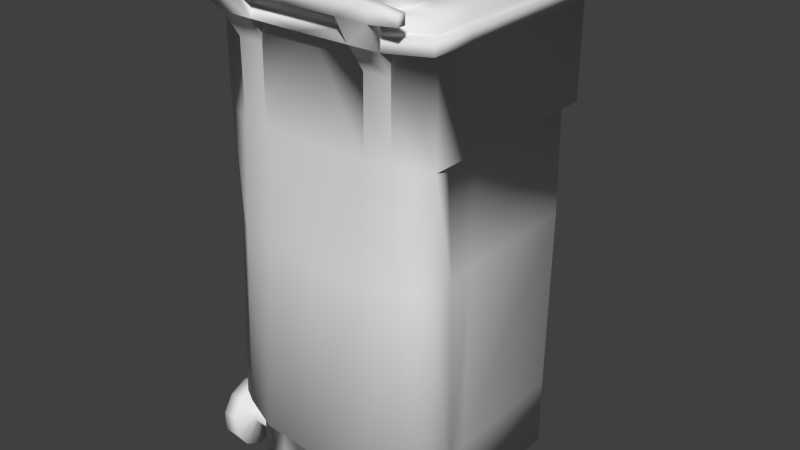 # Source: muelltonne1_Textur.blend  (saved by Blender 2.70.0; exported with 4.5.12 LTS)
import bpy
from mathutils import Matrix  # noqa: F401  (used for matrix-valued properties, if any)

bpy.ops.wm.read_factory_settings(use_empty=True)
scene = bpy.context.scene
scene.name = 'Scene'

# ---- collections
col_collection_1 = bpy.data.collections.new('Collection 1'); scene.collection.children.link(col_collection_1)

# ---- world
world_world = bpy.data.worlds.new('World'); scene.world = world_world
world_world.color = (0.05088, 0.05088, 0.05088)
world_world.use_sun_shadow = False
world_world.sun_shadow_jitter_overblur = 0.0
world_world.cycles.sampling_method = 'MANUAL'
world_world.cycles.sample_map_resolution = 256
world_world.light_settings.ao_factor = 0.1368

# ---- meshes
me_cube = bpy.data.meshes.new('Cube')
me_cube.from_pydata([(0.3762, -0.2164, -0.6923), (0.3226, -0.2737, -0.7005), (0.3226, -0.3577, -0.6277), (0.3762, -0.3264, -0.5211), (0.3226, -0.1726, -0.5432), (0.3226, -0.2318, -0.6163), (0.3226, -0.2318, -0.5813), (-0.3291, -0.1563, -0.5988), (-0.3827, -0.1563, -0.5988), (-0.3827, -0.2164, -0.6923), (-0.3827, -0.3264, -0.6764), (-0.3291, -0.3577, -0.6277), (-0.3291, -0.2737, -0.497), (-0.3291, -0.2164, -0.5053), (-0.3291, -0.2318, -0.6163), (-0.3291, -0.2637, -0.6308), (-0.3291, -0.2803, -0.6232), (-0.3291, -0.2901, -0.6079), (-0.3291, -0.2901, -0.5896), (-0.3291, -0.2803, -0.5743), (-0.3291, -0.2456, -0.5693), (-0.003231, -0.2318, -0.6163), (-0.003231, -0.2637, -0.6308), (-0.003231, -0.2803, -0.6232), (-0.003231, -0.2901, -0.6079), (-0.003231, -0.2901, -0.5896), (-0.003231, -0.2637, -0.5667), (0.3226, -0.1563, -0.5988), (0.3226, -0.1726, -0.6543), (0.3762, -0.1726, -0.6543), (0.3762, -0.1563, -0.5988), (0.3226, -0.2164, -0.6923), (0.3762, -0.2737, -0.7005), (0.3226, -0.3264, -0.6764), (0.3762, -0.3264, -0.6764), (0.3762, -0.3577, -0.6277), (0.3226, -0.3577, -0.5698), (0.3762, -0.3577, -0.5698), (0.3226, -0.3264, -0.5211), (0.3226, -0.2737, -0.497), (0.3762, -0.2737, -0.497), (0.3226, -0.2164, -0.5053), (0.3762, -0.2164, -0.5053), (0.3762, -0.1726, -0.5432), (0.3226, -0.2267, -0.5988), (0.3226, -0.2456, -0.6282), (0.3226, -0.2637, -0.6308), (0.3226, -0.2803, -0.6232), (0.3226, -0.2901, -0.6079), (0.3226, -0.2901, -0.5896), (0.3226, -0.2803, -0.5743), (0.3226, -0.2637, -0.5667), (0.3226, -0.2456, -0.5693), (-0.003231, -0.2318, -0.5813), (-0.003231, -0.2267, -0.5988), (-0.003231, -0.2456, -0.5693), (-0.003231, -0.2803, -0.5743), (-0.003231, -0.2456, -0.6282), (-0.3291, -0.1726, -0.6543), (-0.3827, -0.1726, -0.6543), (-0.3291, -0.2164, -0.6923), (-0.3291, -0.2737, -0.7005), (-0.3827, -0.2737, -0.7005), (-0.3291, -0.3264, -0.6764), (-0.3827, -0.3577, -0.6277), (-0.3291, -0.3577, -0.5698), (-0.3827, -0.3577, -0.5698), (-0.3291, -0.3264, -0.5211), (-0.3827, -0.3264, -0.5211), (-0.3827, -0.2737, -0.497), (-0.3827, -0.2164, -0.5053), (-0.3291, -0.1726, -0.5432), (-0.3827, -0.1726, -0.5432), (-0.3291, -0.2267, -0.5988), (-0.3291, -0.2456, -0.6282), (-0.3291, -0.2637, -0.5667), (-0.3291, -0.2318, -0.5813), (0.2355, 0.3343, 0.692), (0.2355, -0.3332, 0.692), (0.2355, -0.3332, 0.3777), (0.306, -0.2173, -0.692), (0.306, -0.2173, 0.3777), (0.3232, -0.3144, -0.4866), (0.2355, 0.3343, -0.4866), (0.3486, -0.2414, -0.4866), (0.2416, 0.3343, 0.06171), (0.2523, -0.3371, 0.06171), (0.324, -0.2173, 0.06171), (0.2516, 0.2938, 0.06171), (0.306, -0.1245, 0.3777), (0.3111, -0.1245, 0.06171), (0.306, -0.1245, -0.506), (0.1571, 0.3343, 0.692), (0.1571, -0.3384, -0.692), (0.1571, -0.3384, 0.3777), (0.1571, -0.3921, -0.4866), (0.1547, -0.353, 0.06171), (0.1571, -0.3384, -0.506), (0.3473, 0.3317, 0.692), (0.2406, 0.3815, 0.692), (0.3473, -0.3265, 0.6566), (0.2406, 0.3815, 0.6566), (0.3473, -0.1979, 0.6566), (0.2355, -0.3332, 0.5877), (0.3296, 0.2903, 0.7536), (0.3296, -0.2903, 0.7311), (0.2355, -0.3332, 0.7311), (0.1571, -0.2028, 0.7311), (0.241, -0.3778, 0.7668), (0.1503, -0.4132, 0.7678), (0.1503, -0.3778, 0.7668), (0.3167, -0.4073, 0.7598), (0.241, -0.3316, 0.7661), (0.1503, -0.3316, 0.7661), (0.0, -0.3487, -0.692), (-0.2769, -0.2903, -0.692), (0.0, -0.3332, 0.692), (0.0, 0.3343, 0.692), (-0.3296, 0.2903, 0.692), (-0.2355, 0.3343, 0.692), (0.0, -0.3487, 0.3777), (0.0, 0.3343, 0.3777), (-0.3296, 0.2903, 0.3777), (-0.2355, -0.3332, 0.3777), (-0.306, 0.2578, 0.3777), (-0.306, -0.2173, 0.3777), (-0.2446, 0.2938, 0.3777), (0.0, 0.3343, -0.4866), (-0.3232, -0.3144, -0.4866), (-0.2355, 0.3343, -0.4866), (0.0, -0.4024, -0.4866), (-0.3486, -0.2414, -0.4866), (0.0, 0.3343, 0.06171), (-0.319, -0.2903, 0.06171), (-0.2523, -0.3371, 0.06171), (0.0, -0.3633, 0.06171), (-0.324, -0.2173, 0.06171), (-0.2516, 0.2938, 0.06171), (-0.2802, -0.2903, -0.506), (-0.306, -0.2173, -0.506), (-0.3296, -0.1769, 0.692), (-0.306, -0.1245, -0.692), (-0.306, -0.1245, 0.3777), (-0.3111, -0.1245, 0.06171), (-0.1571, 0.3343, 0.692), (-0.1571, -0.3384, -0.692), (-0.1571, -0.3384, 0.3777), (-0.1571, -0.3921, -0.4866), (-0.1547, -0.353, 0.06171), (0.0, 0.3343, 0.6566), (0.0, -0.3662, 0.692), (0.0, 0.3815, 0.692), (-0.3473, 0.3317, 0.692), (-0.3473, -0.1979, 0.692), (0.0, -0.3771, 0.6566), (-0.3473, 0.3317, 0.6566), (-0.3473, -0.1979, 0.6566), (-0.1499, -0.3759, 0.6566), (-0.1499, -0.3662, 0.692), (0.0, -0.3332, 0.7311), (0.0, 0.3343, 0.7536), (-0.2355, 0.3343, 0.7536), (-0.2355, -0.3332, 0.7311), (0.0, -0.2028, 0.7311), (-0.3296, -0.1769, 0.7311), (-0.2355, -0.2028, 0.7311), (-0.1571, 0.3343, 0.7536), (-0.2408, -0.3786, 0.726), (-0.241, -0.4132, 0.7671), (-0.1503, -0.3778, 0.7668), (0.0, -0.414, 0.7279), (0.0, -0.4132, 0.7687), (-0.3166, -0.3845, 0.7329), (-0.1503, -0.3316, 0.7661), (0.0, -0.3487, -0.5071), (-0.1571, -0.3384, -0.5071), (0.3296, 0.2903, 0.692), (0.3296, -0.1769, 0.692), (0.3296, -0.2903, 0.692), (0.1571, -0.3332, 0.692), (0.2355, -0.3332, -0.692), (0.2769, -0.2903, -0.692), (0.2355, -0.3332, -0.506), (0.3296, 0.2903, 0.3777), (0.2355, 0.3343, 0.3777), (0.3296, -0.1769, 0.3777), (0.306, -0.1245, -0.692), (0.306, 0.2578, -0.692), (0.2446, 0.2938, -0.692), (0.306, 0.2578, 0.3777), (0.2446, 0.2938, 0.3777), (0.3296, -0.2903, 0.3777), (0.2355, 0.3343, -0.692), (0.319, -0.2903, 0.06171), (0.3112, 0.2578, 0.06171), (0.2781, -0.3409, -0.4866), (0.306, 0.2578, -0.4866), (0.2446, 0.2938, -0.4866), (0.2802, -0.2903, -0.506), (0.306, -0.2173, -0.506), (0.306, -0.1245, -0.4866), (0.3296, 0.2903, 0.6566), (0.0, 0.3343, -0.692), (0.3296, -0.2903, 0.6566), (0.2355, 0.3343, 0.6566), (0.3296, -0.1769, 0.6566), (0.0, -0.335, 0.6566), (0.1571, -0.3338, 0.6566), (0.2355, -0.3332, 0.6566), (0.3473, -0.1979, 0.692), (0.3473, -0.3265, 0.692), (0.2406, -0.3662, 0.692), (0.3473, 0.3317, 0.6566), (0.2406, -0.3751, 0.6566), (0.0, 0.3815, 0.6566), (0.1499, -0.3662, 0.692), (0.1518, -0.3758, 0.6566), (0.1571, -0.3343, 0.5877), (0.1499, -0.3759, 0.6566), (0.2355, 0.3343, 0.7536), (0.3296, -0.1769, 0.7311), (0.1571, -0.3332, 0.7311), (0.1571, 0.3343, 0.7536), (0.2355, -0.2028, 0.7311), (0.1501, -0.414, 0.7271), (0.2408, -0.414, 0.7263), (0.2408, -0.3786, 0.726), (0.1501, -0.3786, 0.726), (0.241, -0.4132, 0.7671), (0.0, -0.3778, 0.7676), (0.0, -0.3786, 0.7269), (0.3166, -0.4078, 0.7331), (0.3166, -0.3845, 0.7329), (0.3167, -0.384, 0.7596), (0.1571, -0.3384, -0.5071), (-0.3296, -0.2903, 0.692), (-0.1571, -0.3332, 0.692), (-0.2355, -0.3332, -0.692), (-0.2355, -0.3332, 0.692), (-0.2355, -0.3332, -0.506), (-0.2355, 0.3343, 0.3777), (-0.3296, -0.1769, 0.3777), (-0.306, 0.2578, -0.692), (-0.2446, 0.2938, -0.692), (-0.3296, -0.2903, 0.3777), (-0.2355, 0.3343, -0.692), (-0.306, -0.2173, -0.692), (-0.2416, 0.3343, 0.06171), (-0.3112, 0.2578, 0.06171), (-0.2781, -0.3409, -0.4866), (-0.306, 0.2578, -0.4866), (-0.2446, 0.2938, -0.4866), (-0.1571, -0.3384, -0.506), (-0.3296, -0.2903, 0.7311), (-0.3296, 0.2903, 0.7536), (-0.306, -0.1245, -0.4866), (-0.306, -0.1245, -0.506), (-0.3296, 0.2903, 0.6566), (-0.3296, -0.2903, 0.6566), (-0.2355, 0.3343, 0.6566), (-0.3296, -0.1769, 0.6566), (-0.1571, -0.3338, 0.6566), (-0.2355, -0.3332, 0.6566), (-0.2406, 0.3815, 0.692), (-0.3473, -0.3265, 0.692), (-0.2406, -0.3662, 0.692), (-0.3473, -0.3265, 0.6566), (-0.2406, -0.3751, 0.6566), (-0.2406, 0.3815, 0.6566), (-0.1518, -0.3758, 0.6566), (-0.1571, -0.3343, 0.5877), (-0.2355, -0.3332, 0.5877), (-0.1571, -0.3332, 0.7311), (-0.1571, -0.2028, 0.7311), (-0.1501, -0.414, 0.7271), (-0.2408, -0.414, 0.7263), (-0.1501, -0.3786, 0.726), (-0.1503, -0.4132, 0.7678), (-0.241, -0.3778, 0.7668), (-0.3166, -0.4078, 0.7331), (-0.3167, -0.4073, 0.7598), (-0.3167, -0.384, 0.7596), (-0.241, -0.3316, 0.7661)], [], [(50, 51, 26, 56), (45, 46, 22, 57), (96, 135, 130, 95), (83, 85, 88, 197), (94, 120, 135, 96), (78, 178, 105, 106), (79, 94, 96, 86), (262, 271, 267), (223, 219, 222, 107), (110, 108, 112, 113), (144, 166, 160, 117), (148, 147, 130, 135), (146, 148, 135, 120), (123, 134, 148, 146), (151, 263, 119, 117), (205, 185, 183, 201), (27, 30, 29, 28), (28, 29, 0, 31), (31, 0, 32, 1), (1, 32, 34, 33), (33, 34, 35, 2), (2, 35, 37, 36), (36, 37, 3, 38), (38, 3, 40, 39), (39, 40, 42, 41), (29, 30, 43, 42, 40, 3, 37, 35, 34, 32, 0), (4, 43, 30, 27), (41, 42, 43, 4), (4, 27, 44, 6), (6, 44, 54, 53), (41, 4, 6, 52), (39, 41, 52, 51), (38, 39, 51, 50), (36, 38, 50, 49), (2, 36, 49, 48), (33, 2, 48, 47), (1, 33, 47, 46), (31, 1, 46, 45), (28, 31, 45, 5), (27, 28, 5, 44), (52, 6, 53, 55), (51, 52, 55, 26), (49, 50, 56, 25), (48, 49, 25, 24), (47, 48, 24, 23), (46, 47, 23, 22), (5, 45, 57, 21), (44, 5, 21, 54), (7, 58, 59, 8), (58, 60, 9, 59), (60, 61, 62, 9), (61, 63, 10, 62), (63, 11, 64, 10), (11, 65, 66, 64), (65, 67, 68, 66), (67, 12, 69, 68), (12, 13, 70, 69), (59, 9, 62, 10, 64, 66, 68, 69, 70, 72, 8), (71, 7, 8, 72), (13, 71, 72, 70), (71, 76, 73, 7), (76, 53, 54, 73), (13, 20, 76, 71), (12, 75, 20, 13), (67, 19, 75, 12), (65, 18, 19, 67), (11, 17, 18, 65), (63, 16, 17, 11), (61, 15, 16, 63), (60, 74, 15, 61), (58, 14, 74, 60), (7, 73, 14, 58), (20, 55, 53, 76), (75, 26, 55, 20), (19, 56, 26, 75), (18, 25, 56, 19), (17, 24, 25, 18), (16, 23, 24, 17), (15, 22, 23, 16), (74, 57, 22, 15), (14, 21, 57, 74), (73, 54, 21, 14), (184, 183, 189, 190), (185, 191, 81, 89), (116, 179, 221, 159), (198, 182, 180, 181), (92, 117, 160, 222), (185, 205, 203, 191), (91, 199, 80, 186), (85, 184, 190, 88), (198, 181, 80, 199), (181, 180, 80), (187, 186, 80, 188), (192, 188, 180), (80, 180, 188), (193, 86, 195, 82), (88, 194, 196, 197), (90, 87, 84, 200), (193, 82, 84, 87), (191, 79, 86, 193), (190, 189, 194, 88), (89, 81, 87, 90), (191, 193, 87, 81), (180, 182, 97, 93), (82, 195, 182, 198), (188, 197, 196, 187), (200, 84, 199, 91), (82, 198, 199, 84), (188, 192, 83, 197), (183, 185, 89, 189), (177, 176, 104, 220), (123, 146, 270, 271), (194, 90, 200, 196), (189, 89, 90, 194), (187, 196, 200, 186), (174, 234, 95, 130), (179, 78, 106, 221), (192, 180, 114, 202), (207, 217, 216), (86, 96, 95, 195), (85, 83, 127, 132), (184, 85, 132, 121), (195, 95, 97, 182), (192, 202, 127, 83), (77, 92, 222, 219), (208, 203, 100, 213), (176, 177, 209, 98), (178, 78, 211, 210), (207, 208, 213, 216), (177, 178, 210, 209), (203, 205, 102, 100), (99, 98, 212, 101), (209, 210, 100, 102), (210, 211, 213, 100), (98, 209, 102, 212), (215, 150, 154, 218), (99, 101, 214, 151), (206, 207, 216, 154), (77, 176, 98, 99), (212, 201, 204, 101), (151, 117, 77, 99), (103, 208, 213), (262, 258, 244, 123), (79, 103, 217, 94), (216, 217, 103, 213), (205, 201, 212, 102), (215, 218, 224, 227), (211, 78, 179, 215), (116, 150, 215, 179), (107, 222, 160, 163), (220, 104, 219, 223), (221, 107, 163, 159), (105, 220, 223, 106), (106, 223, 107, 221), (178, 177, 220, 105), (176, 77, 219, 104), (224, 109, 171, 170), (211, 215, 227, 226), (213, 211, 226, 225), (218, 213, 225, 224), (108, 110, 109, 228), (108, 226, 106, 112), (228, 225, 231, 111), (224, 225, 228, 109), (231, 232, 233, 111), (110, 227, 230, 229), (109, 110, 229, 171), (227, 224, 170, 230), (226, 108, 233, 232), (108, 228, 111, 233), (225, 226, 232, 231), (112, 106, 223), (226, 227, 221, 106), (110, 113, 221, 227), (223, 107, 113, 112), (107, 221, 113), (114, 93, 234, 174), (240, 126, 124, 122), (241, 142, 125, 244), (116, 159, 272, 236), (138, 115, 237, 239), (241, 244, 258, 260), (256, 141, 246, 139), (247, 137, 126, 240), (138, 139, 246, 115), (115, 246, 237), (242, 243, 246, 141), (245, 237, 243), (246, 243, 237), (133, 128, 249, 134), (137, 251, 250, 248), (143, 255, 131, 136), (133, 136, 131, 128), (129, 251, 137, 247), (244, 133, 134, 123), (126, 137, 248, 124), (142, 143, 136, 125), (244, 125, 136, 133), (237, 145, 252, 239), (128, 138, 239, 249), (243, 242, 250, 251), (255, 256, 139, 131), (128, 131, 139, 138), (243, 251, 129, 245), (122, 124, 142, 241), (238, 162, 253, 235), (140, 164, 254, 118), (94, 207, 206, 120), (248, 250, 255, 143), (124, 248, 143, 142), (242, 141, 255, 250), (174, 130, 147, 175), (236, 272, 162, 238), (245, 202, 114, 237), (146, 120, 206, 261), (134, 249, 147, 148), (247, 132, 127, 129), (240, 121, 132, 247), (249, 239, 252, 147), (245, 129, 127, 202), (119, 161, 166, 144), (262, 267, 266, 258), (118, 152, 153, 140), (235, 264, 265, 238), (261, 269, 267, 262), (140, 153, 264, 235), (258, 266, 156, 260), (263, 268, 155, 152), (153, 156, 266, 264), (264, 266, 267, 265), (152, 155, 156, 153), (158, 157, 154, 150), (263, 151, 214, 268), (206, 154, 269, 261), (259, 257, 155, 268), (119, 263, 152, 118), (260, 156, 155, 257), (257, 259, 240, 122), (260, 257, 122, 241), (214, 149, 259, 268), (208, 79, 191, 203), (269, 267, 271, 270), (270, 261, 269), (259, 149, 121, 240), (158, 276, 274, 157), (265, 158, 236, 238), (116, 236, 158, 150), (273, 163, 160, 166), (164, 165, 161, 254), (272, 159, 163, 273), (253, 162, 165, 164), (165, 273, 166, 161), (162, 272, 273, 165), (235, 253, 164, 140), (118, 254, 161, 119), (274, 170, 171, 277), (265, 167, 276, 158), (267, 275, 167, 265), (157, 274, 275, 267), (278, 168, 277, 169), (278, 282, 162, 167), (168, 280, 279, 275), (274, 277, 168, 275), (279, 280, 281, 172), (169, 229, 230, 276), (277, 171, 229, 169), (276, 230, 170, 274), (167, 172, 281, 278), (278, 281, 280, 168), (275, 279, 172, 167), (282, 165, 162), (167, 162, 272, 276), (169, 173, 282, 278), (169, 276, 272, 173), (165, 282, 173, 273), (273, 173, 272), (114, 174, 175, 145), (101, 204, 149, 214), (121, 149, 204, 184), (204, 201, 183, 184)])
me_cube.polygons.foreach_set('use_smooth', [True] * 280)
_uv = me_cube.uv_layers.new(name='UVMap')
_uv.uv.foreach_set('vector', [0.3239, 0.8069, 0.3239, 0.8193, 0.1768, 0.8193, 0.1768, 0.8069, 0.3239, 0.8517, 0.3239, 0.863, 0.1768, 0.863, 0.1768, 0.8517, 0.09001, 0.215, 0.03264, 0.215, 0.03264, 0.1181, 0.09001, 0.1181, 0.4459, 0.1181, 0.4459, 0.215, 0.4281, 0.215, 0.4281, 0.1181, 0.09383, 0.2925, 0.03646, 0.2925, 0.03264, 0.215, 0.09001, 0.215, 0.07348, 0.4548, 0.08703, 0.4211, 0.08703, 0.4287, 0.08703, 0.4548, 0.1396, 0.2925, 0.09383, 0.2925, 0.09001, 0.215, 0.1357, 0.215, 0.4801, 0.5388, 0.4909, 0.5327, 0.4889, 0.5547, 0.1167, 0.4548, 0.3493, 0.4548, 0.3493, 0.4744, 0.1167, 0.4744, 0.6924, 0.8805, 0.7318, 0.8805, 0.731, 0.9004, 0.6933, 0.9, 0.3687, 0.6699, 0.3463, 0.6699, 0.3463, 0.5944, 0.3687, 0.5944, 0.7269, 0.06927, 0.6647, 0.06927, 0.6647, 0.001323, 0.7269, 0.001323, 0.7968, 0.06927, 0.7269, 0.06927, 0.7269, 0.001323, 0.7968, 0.001323, 0.7968, 0.1145, 0.7269, 0.1145, 0.7269, 0.06927, 0.7968, 0.06927, 0.4611, 0.7568, 0.3687, 0.7568, 0.3687, 0.7357, 0.4559, 0.7357, 0.04919, 0.9487, 0.0492, 0.8982, 0.2506, 0.8982, 0.2506, 0.9487, 0.4555, 0.8525, 0.4272, 0.8372, 0.4263, 0.8303, 0.4604, 0.833, 0.4604, 0.833, 0.4263, 0.8303, 0.4251, 0.8223, 0.4471, 0.8039, 0.4471, 0.8039, 0.4251, 0.8223, 0.407, 0.8123, 0.415, 0.785, 0.415, 0.785, 0.407, 0.8123, 0.3955, 0.8133, 0.3804, 0.785, 0.3804, 0.785, 0.3955, 0.8133, 0.3859, 0.8219, 0.3591, 0.7985, 0.3591, 0.7985, 0.3859, 0.8219, 0.3839, 0.8276, 0.354, 0.8145, 0.354, 0.8145, 0.3839, 0.8276, 0.3886, 0.8371, 0.3571, 0.8391, 0.3571, 0.8391, 0.3886, 0.8371, 0.3954, 0.8407, 0.3805, 0.864, 0.3805, 0.864, 0.3954, 0.8407, 0.4068, 0.8436, 0.4147, 0.8732, 0.4263, 0.8303, 0.4272, 0.8372, 0.421, 0.8414, 0.4068, 0.8436, 0.3954, 0.8407, 0.3886, 0.8371, 0.3839, 0.8276, 0.3859, 0.8219, 0.3955, 0.8133, 0.407, 0.8123, 0.4251, 0.8223, 0.4426, 0.8655, 0.421, 0.8414, 0.4272, 0.8372, 0.4555, 0.8525, 0.4147, 0.8732, 0.4068, 0.8436, 0.421, 0.8414, 0.4426, 0.8655, 0.3386, 0.837, 0.3386, 0.8408, 0.3239, 0.8408, 0.3239, 0.837, 0.3239, 0.837, 0.3239, 0.8408, 0.1768, 0.8408, 0.1768, 0.837, 0.3386, 0.8311, 0.3386, 0.837, 0.3239, 0.837, 0.3239, 0.8311, 0.3386, 0.8193, 0.3386, 0.8311, 0.3239, 0.8311, 0.3239, 0.8193, 0.3386, 0.8069, 0.3386, 0.8193, 0.3239, 0.8193, 0.3239, 0.8069, 0.3386, 0.7988, 0.3386, 0.8069, 0.3239, 0.8069, 0.3239, 0.7988, 0.3386, 0.8822, 0.3386, 0.8859, 0.3239, 0.8859, 0.3239, 0.8822, 0.3386, 0.8746, 0.3386, 0.8822, 0.3239, 0.8822, 0.3239, 0.8746, 0.3386, 0.863, 0.3386, 0.8746, 0.3239, 0.8746, 0.3239, 0.863, 0.3386, 0.8517, 0.3386, 0.863, 0.3239, 0.863, 0.3239, 0.8517, 0.3386, 0.845, 0.3386, 0.8517, 0.3239, 0.8517, 0.3239, 0.845, 0.3386, 0.8408, 0.3386, 0.845, 0.3239, 0.845, 0.3239, 0.8408, 0.3239, 0.8311, 0.3239, 0.837, 0.1768, 0.837, 0.1768, 0.8311, 0.3239, 0.8193, 0.3239, 0.8311, 0.1768, 0.8311, 0.1768, 0.8193, 0.3239, 0.7988, 0.3239, 0.8069, 0.1768, 0.8069, 0.1768, 0.7988, 0.3239, 0.8822, 0.3239, 0.8859, 0.1768, 0.8859, 0.1768, 0.8822, 0.3239, 0.8746, 0.3239, 0.8822, 0.1768, 0.8822, 0.1768, 0.8746, 0.3239, 0.863, 0.3239, 0.8746, 0.1768, 0.8746, 0.1768, 0.863, 0.3239, 0.845, 0.3239, 0.8517, 0.1768, 0.8517, 0.1768, 0.845, 0.3239, 0.8408, 0.3239, 0.845, 0.1768, 0.845, 0.1768, 0.8408, 0.884, 0.6196, 0.8786, 0.639, 0.8493, 0.6259, 0.8534, 0.6203, 0.8786, 0.639, 0.8526, 0.6577, 0.8427, 0.631, 0.8493, 0.6259, 0.8526, 0.6577, 0.8154, 0.6577, 0.822, 0.6304, 0.8427, 0.631, 0.8154, 0.6577, 0.7863, 0.6408, 0.8125, 0.6253, 0.822, 0.6304, 0.7863, 0.6408, 0.7748, 0.6197, 0.8056, 0.6176, 0.8125, 0.6253, 0.7748, 0.6197, 0.7755, 0.6034, 0.807, 0.612, 0.8056, 0.6176, 0.7755, 0.6034, 0.7907, 0.5822, 0.8143, 0.6047, 0.807, 0.612, 0.7907, 0.5822, 0.8242, 0.5719, 0.8257, 0.5999, 0.8143, 0.6047, 0.8242, 0.5719, 0.8587, 0.5813, 0.8455, 0.6046, 0.8257, 0.5999, 0.8493, 0.6259, 0.8427, 0.631, 0.822, 0.6304, 0.8125, 0.6253, 0.8056, 0.6176, 0.807, 0.612, 0.8143, 0.6047, 0.8257, 0.5999, 0.8455, 0.6046, 0.85, 0.6136, 0.8534, 0.6203, 0.8791, 0.6019, 0.884, 0.6196, 0.8534, 0.6203, 0.85, 0.6136, 0.8587, 0.5813, 0.8791, 0.6019, 0.85, 0.6136, 0.8455, 0.6046, 0.01511, 0.837, 0.02982, 0.837, 0.02982, 0.8408, 0.01511, 0.8408, 0.02982, 0.837, 0.1768, 0.837, 0.1768, 0.8408, 0.02982, 0.8408, 0.01511, 0.8311, 0.02982, 0.8311, 0.02982, 0.837, 0.01511, 0.837, 0.01511, 0.8193, 0.02982, 0.8193, 0.02982, 0.8311, 0.01511, 0.8311, 0.01511, 0.8069, 0.02982, 0.8069, 0.02982, 0.8193, 0.01511, 0.8193, 0.01511, 0.7988, 0.02982, 0.7988, 0.02982, 0.8069, 0.01511, 0.8069, 0.01511, 0.8822, 0.02982, 0.8822, 0.02982, 0.8859, 0.01511, 0.8859, 0.01511, 0.8746, 0.02982, 0.8746, 0.02982, 0.8822, 0.01511, 0.8822, 0.01511, 0.863, 0.02982, 0.863, 0.02982, 0.8746, 0.01511, 0.8746, 0.01511, 0.8517, 0.02982, 0.8517, 0.02982, 0.863, 0.01511, 0.863, 0.01511, 0.845, 0.02982, 0.845, 0.02982, 0.8517, 0.01511, 0.8517, 0.01511, 0.8408, 0.02982, 0.8408, 0.02982, 0.845, 0.01511, 0.845, 0.02982, 0.8311, 0.1768, 0.8311, 0.1768, 0.837, 0.02982, 0.837, 0.02982, 0.8193, 0.1768, 0.8193, 0.1768, 0.8311, 0.02982, 0.8311, 0.02982, 0.8069, 0.1768, 0.8069, 0.1768, 0.8193, 0.02982, 0.8193, 0.02982, 0.7988, 0.1768, 0.7988, 0.1768, 0.8069, 0.02982, 0.8069, 0.02982, 0.8822, 0.1768, 0.8822, 0.1768, 0.8859, 0.02982, 0.8859, 0.02982, 0.8746, 0.1768, 0.8746, 0.1768, 0.8822, 0.02982, 0.8822, 0.02982, 0.863, 0.1768, 0.863, 0.1768, 0.8746, 0.02982, 0.8746, 0.02982, 0.8517, 0.1768, 0.8517, 0.1768, 0.863, 0.02982, 0.863, 0.02982, 0.845, 0.1768, 0.845, 0.1768, 0.8517, 0.02982, 0.8517, 0.02982, 0.8408, 0.1768, 0.8408, 0.1768, 0.845, 0.02982, 0.845, 0.4497, 0.2925, 0.4049, 0.2925, 0.4005, 0.2771, 0.43, 0.2771, 0.2731, 0.2925, 0.1718, 0.2925, 0.1994, 0.2771, 0.2712, 0.2771, 0.07348, 0.5546, 0.07348, 0.4744, 0.08703, 0.4744, 0.08703, 0.5546, 0.1679, 0.08206, 0.1357, 0.08206, 0.138, 0.05522, 0.1679, 0.05331, 0.3612, 0.4744, 0.3612, 0.5546, 0.3493, 0.5546, 0.3493, 0.4744, 0.0492, 0.8982, 0.04919, 0.9487, 0.0002976, 0.9487, 0.0002979, 0.8982, 0.2693, 0.08206, 0.1975, 0.08206, 0.1975, 0.05331, 0.2693, 0.05331, 0.4459, 0.215, 0.4497, 0.2925, 0.43, 0.2771, 0.4281, 0.215, 0.1679, 0.08206, 0.1679, 0.05331, 0.1975, 0.05331, 0.1975, 0.08206, 0.4926, 0.8251, 0.4926, 0.8049, 0.5375, 0.8251, 0.7493, 0.8251, 0.5847, 0.8251, 0.5375, 0.8251, 0.7659, 0.8158, 0.7742, 0.805, 0.7659, 0.8158, 0.4926, 0.8049, 0.5375, 0.8251, 0.4926, 0.8049, 0.7659, 0.8158, 0.1679, 0.215, 0.1357, 0.215, 0.1357, 0.1181, 0.1679, 0.1181, 0.4281, 0.215, 0.3986, 0.215, 0.3986, 0.1181, 0.4281, 0.1181, 0.2693, 0.215, 0.1975, 0.215, 0.1975, 0.1181, 0.2693, 0.1181, 0.1679, 0.215, 0.1679, 0.1181, 0.1975, 0.1181, 0.1975, 0.215, 0.1718, 0.2925, 0.1396, 0.2925, 0.1357, 0.215, 0.1679, 0.215, 0.43, 0.2771, 0.4005, 0.2771, 0.3986, 0.215, 0.4281, 0.215, 0.2712, 0.2771, 0.1994, 0.2771, 0.1975, 0.215, 0.2693, 0.215, 0.1718, 0.2925, 0.1679, 0.215, 0.1975, 0.215, 0.1994, 0.2771, 0.138, 0.05522, 0.1357, 0.08206, 0.09606, 0.07956, 0.09633, 0.05331, 0.1679, 0.1181, 0.1357, 0.1181, 0.1357, 0.08206, 0.1679, 0.08206, 0.4281, 0.06004, 0.4281, 0.1181, 0.3986, 0.1181, 0.3961, 0.06004, 0.2693, 0.1181, 0.1975, 0.1181, 0.1975, 0.08206, 0.2693, 0.08206, 0.1679, 0.1181, 0.1679, 0.08206, 0.1975, 0.08206, 0.1975, 0.1181, 0.4281, 0.06004, 0.4459, 0.06004, 0.4459, 0.1181, 0.4281, 0.1181, 0.4049, 0.2925, 0.2731, 0.2925, 0.2712, 0.2771, 0.4005, 0.2771, 0.1167, 0.4211, 0.3186, 0.4211, 0.3186, 0.4287, 0.1167, 0.4287, 0.4911, 0.4948, 0.525, 0.4949, 0.5247, 0.5329, 0.4909, 0.5327, 0.3986, 0.215, 0.2693, 0.215, 0.2693, 0.1181, 0.3986, 0.1181, 0.4005, 0.2771, 0.2712, 0.2771, 0.2693, 0.215, 0.3986, 0.215, 0.3961, 0.06004, 0.3986, 0.1181, 0.2693, 0.1181, 0.2722, 0.06004, 0.03264, 0.04583, 0.09001, 0.04583, 0.09001, 0.1181, 0.03264, 0.1181, 0.07348, 0.4744, 0.07348, 0.4548, 0.08703, 0.4548, 0.08703, 0.4744, 0.7742, 0.805, 0.4926, 0.8049, 0.4926, 0.7035, 0.7742, 0.7036, 0.7748, 0.702, 0.7859, 0.6963, 0.7834, 0.7181, 0.1357, 0.215, 0.09001, 0.215, 0.09001, 0.1181, 0.1357, 0.1181, 0.4459, 0.215, 0.4459, 0.1181, 0.5435, 0.1181, 0.5435, 0.215, 0.4497, 0.2925, 0.4459, 0.215, 0.5435, 0.215, 0.5498, 0.2925, 0.1357, 0.1181, 0.09001, 0.1181, 0.09606, 0.07956, 0.1357, 0.08206, 0.4459, 0.06004, 0.541, 0.06004, 0.5435, 0.1181, 0.4459, 0.1181, 0.3612, 0.4548, 0.3612, 0.4744, 0.3493, 0.4744, 0.3493, 0.4548, 0.05864, 0.3951, 0.08703, 0.3951, 0.08703, 0.406, 0.05864, 0.406, 0.3186, 0.4211, 0.1167, 0.4211, 0.1167, 0.412, 0.3186, 0.412, 0.08703, 0.4211, 0.07348, 0.4548, 0.05864, 0.4548, 0.08703, 0.412, 0.7858, 0.7362, 0.8196, 0.7363, 0.8217, 0.7183, 0.7834, 0.7181, 0.1167, 0.4211, 0.08703, 0.4211, 0.08703, 0.412, 0.1167, 0.412, 0.08703, 0.3951, 0.1167, 0.3951, 0.1167, 0.406, 0.08703, 0.406, 0.3617, 0.412, 0.3186, 0.412, 0.3186, 0.406, 0.3631, 0.406, 0.1167, 0.412, 0.08703, 0.412, 0.08703, 0.406, 0.1167, 0.406, 0.08703, 0.412, 0.05864, 0.4548, 0.05864, 0.406, 0.08703, 0.406, 0.3186, 0.412, 0.1167, 0.412, 0.1167, 0.406, 0.3186, 0.406, 0.05864, 0.4744, 0.05864, 0.5546, 0.02228, 0.5546, 0.02228, 0.4849, 0.3617, 0.412, 0.3631, 0.406, 0.4739, 0.406, 0.4739, 0.412, 0.4802, 0.476, 0.5479, 0.476, 0.5455, 0.4941, 0.4801, 0.4942, 0.3612, 0.4548, 0.3186, 0.4211, 0.3186, 0.412, 0.3617, 0.412, 0.3186, 0.406, 0.3186, 0.3951, 0.3631, 0.3951, 0.3631, 0.406, 0.4739, 0.412, 0.4739, 0.4548, 0.3612, 0.4548, 0.3617, 0.412, 0.8197, 0.6963, 0.8306, 0.7024, 0.8217, 0.7183, 0.03686, 0.7706, 0.07469, 0.7716, 0.07469, 0.7815, 0.03686, 0.7805, 0.8197, 0.6583, 0.8197, 0.6963, 0.7859, 0.6963, 0.7858, 0.6583, 0.7834, 0.7181, 0.7859, 0.6963, 0.8197, 0.6963, 0.8217, 0.7183, 0.1167, 0.3951, 0.3186, 0.3951, 0.3186, 0.406, 0.1167, 0.406, 0.6846, 0.8375, 0.6923, 0.8369, 0.6923, 0.8578, 0.6831, 0.8456, 0.05864, 0.4548, 0.07348, 0.4548, 0.07348, 0.4744, 0.05864, 0.4744, 0.07348, 0.5546, 0.05864, 0.5546, 0.05864, 0.4744, 0.07348, 0.4744, 0.1167, 0.4744, 0.3493, 0.4744, 0.3493, 0.5546, 0.1167, 0.5546, 0.1167, 0.4287, 0.3186, 0.4287, 0.3493, 0.4548, 0.1167, 0.4548, 0.08703, 0.4744, 0.1167, 0.4744, 0.1167, 0.5546, 0.08703, 0.5546, 0.08703, 0.4287, 0.1167, 0.4287, 0.1167, 0.4548, 0.08703, 0.4548, 0.7748, 0.8275, 0.7748, 0.7713, 0.8086, 0.7713, 0.8086, 0.8275, 0.08703, 0.4211, 0.1167, 0.4211, 0.1167, 0.4287, 0.08703, 0.4287, 0.3186, 0.4211, 0.3612, 0.4548, 0.3493, 0.4548, 0.3186, 0.4287, 0.6923, 0.8578, 0.6924, 0.8652, 0.6274, 0.8652, 0.6274, 0.8578, 0.05864, 0.4548, 0.05864, 0.4744, 0.03831, 0.4777, 0.03753, 0.4548, 0.7315, 0.8368, 0.739, 0.8375, 0.7407, 0.8455, 0.7316, 0.8578, 0.6923, 0.8369, 0.7315, 0.8368, 0.7316, 0.8578, 0.6923, 0.8578, 0.7318, 0.8805, 0.6924, 0.8805, 0.6924, 0.8652, 0.7314, 0.8652, 0.7318, 0.8805, 0.7393, 0.8804, 0.7377, 0.9003, 0.731, 0.9004, 0.7314, 0.8652, 0.7316, 0.8578, 0.7645, 0.8611, 0.7642, 0.866, 0.6923, 0.8578, 0.7316, 0.8578, 0.7314, 0.8652, 0.6924, 0.8652, 0.7645, 0.8611, 0.7747, 0.862, 0.7744, 0.8669, 0.7642, 0.866, 0.6924, 0.8805, 0.6923, 0.8879, 0.6274, 0.8879, 0.6274, 0.8805, 0.6924, 0.8652, 0.6924, 0.8805, 0.6274, 0.8805, 0.6274, 0.8652, 0.6923, 0.8424, 0.6923, 0.8578, 0.6274, 0.8578, 0.6274, 0.8424, 0.733, 0.8879, 0.7318, 0.8805, 0.7648, 0.8762, 0.7655, 0.8811, 0.7318, 0.8805, 0.7314, 0.8652, 0.7642, 0.866, 0.7648, 0.8762, 0.7316, 0.8578, 0.7343, 0.8426, 0.7663, 0.8511, 0.7645, 0.8611, 0.731, 0.9004, 0.7377, 0.9003, 0.7296, 0.9556, 0.03753, 0.4548, 0.03831, 0.4777, 0.02044, 0.4783, 0.02044, 0.4548, 0.6924, 0.8805, 0.6933, 0.9, 0.6863, 0.9001, 0.685, 0.8803, 0.7296, 0.9556, 0.6951, 0.9556, 0.6933, 0.9, 0.731, 0.9004, 0.6951, 0.9556, 0.6863, 0.9001, 0.6933, 0.9, 0.03264, 0.01011, 0.09001, 0.01011, 0.09001, 0.04583, 0.03264, 0.04583, 0.7968, 0.4252, 0.7703, 0.4011, 0.7703, 0.3894, 0.7968, 0.3894, 0.7984, 0.2536, 0.7719, 0.2536, 0.7703, 0.1739, 0.7968, 0.1461, 0.04324, 0.5944, 0.07469, 0.5944, 0.07469, 0.6699, 0.04324, 0.6699, 0.6286, 0.1461, 0.5853, 0.1461, 0.5853, 0.1145, 0.6286, 0.1145, 0.0492, 0.9997, 0.0002977, 0.9997, 0.0002976, 0.9493, 0.0492, 0.9493, 0.6386, 0.1987, 0.6174, 0.2559, 0.5853, 0.1739, 0.6286, 0.1739, 0.7269, 0.4252, 0.7269, 0.4011, 0.7703, 0.4011, 0.7968, 0.4252, 0.6286, 0.1461, 0.6286, 0.1739, 0.5853, 0.1739, 0.5853, 0.1461, 0.4926, 0.5667, 0.5359, 0.5667, 0.4926, 0.602, 0.6136, 0.3894, 0.5853, 0.4011, 0.5853, 0.1739, 0.6174, 0.2559, 0.7742, 0.6021, 0.4926, 0.602, 0.7532, 0.5667, 0.5359, 0.5667, 0.7532, 0.5667, 0.4926, 0.602, 0.7269, 0.1461, 0.6647, 0.1461, 0.6647, 0.1145, 0.7269, 0.1145, 0.7269, 0.4011, 0.6647, 0.4011, 0.6647, 0.3894, 0.7269, 0.3894, 0.7269, 0.2536, 0.6647, 0.2536, 0.6647, 0.1739, 0.7269, 0.1739, 0.7269, 0.1461, 0.7269, 0.1739, 0.6647, 0.1739, 0.6647, 0.1461, 0.6647, 0.4252, 0.6647, 0.4011, 0.7269, 0.4011, 0.7269, 0.4252, 0.7968, 0.1461, 0.7269, 0.1461, 0.7269, 0.1145, 0.7968, 0.1145, 0.7703, 0.4011, 0.7269, 0.4011, 0.7269, 0.3894, 0.7703, 0.3894, 0.7719, 0.2536, 0.7269, 0.2536, 0.7269, 0.1739, 0.7703, 0.1739, 0.7968, 0.1461, 0.7703, 0.1739, 0.7269, 0.1739, 0.7269, 0.1461, 0.5853, 0.1145, 0.5853, 0.09149, 0.6286, 0.08029, 0.6286, 0.1145, 0.6647, 0.1461, 0.6286, 0.1461, 0.6286, 0.1145, 0.6647, 0.1145, 0.5853, 0.4011, 0.6136, 0.3894, 0.6647, 0.3894, 0.6647, 0.4011, 0.6647, 0.2536, 0.6386, 0.1987, 0.6286, 0.1739, 0.6647, 0.1739, 0.6647, 0.1461, 0.6647, 0.1739, 0.6286, 0.1739, 0.6286, 0.1461, 0.5853, 0.4011, 0.6647, 0.4011, 0.6647, 0.4252, 0.5853, 0.4252, 0.7968, 0.3894, 0.7703, 0.3894, 0.7719, 0.2536, 0.7984, 0.2536, 0.04324, 0.6975, 0.07469, 0.6975, 0.07469, 0.7132, 0.07469, 0.7368, 0.1146, 0.7357, 0.1146, 0.7122, 0.3027, 0.7122, 0.3027, 0.7357, 0.5479, 0.4256, 0.5479, 0.476, 0.4802, 0.476, 0.4801, 0.4252, 0.7269, 0.3894, 0.6647, 0.3894, 0.6647, 0.2536, 0.7269, 0.2536, 0.7703, 0.3894, 0.7269, 0.3894, 0.7269, 0.2536, 0.7719, 0.2536, 0.6136, 0.3894, 0.6174, 0.2559, 0.6647, 0.2536, 0.6647, 0.3894, 0.613, 0.001323, 0.6647, 0.001323, 0.6647, 0.06927, 0.6137, 0.06927, 0.04324, 0.6699, 0.07469, 0.6699, 0.07469, 0.6975, 0.04324, 0.6975, 0.7742, 0.6021, 0.7742, 0.7036, 0.4926, 0.7035, 0.4926, 0.602, 0.4801, 0.356, 0.5479, 0.3557, 0.5478, 0.4065, 0.4801, 0.4065, 0.7269, 0.1145, 0.6647, 0.1145, 0.6647, 0.06927, 0.7269, 0.06927, 0.7269, 0.4252, 0.7269, 0.5322, 0.6647, 0.5322, 0.6647, 0.4252, 0.7968, 0.4252, 0.7968, 0.5322, 0.7269, 0.5322, 0.7269, 0.4252, 0.6647, 0.1145, 0.6286, 0.1145, 0.6286, 0.08029, 0.6647, 0.06927, 0.5853, 0.4252, 0.6647, 0.4252, 0.6647, 0.5322, 0.5853, 0.5322, 0.3687, 0.7357, 0.3463, 0.6975, 0.3463, 0.6699, 0.3687, 0.6699, 0.03686, 0.7706, 0.03686, 0.7632, 0.07469, 0.7642, 0.07469, 0.7716, 0.3027, 0.7357, 0.3027, 0.7568, 0.1146, 0.7568, 0.1146, 0.7357, 0.07469, 0.7368, 0.07469, 0.7579, 0.02488, 0.6975, 0.04324, 0.6975, 0.8451, 0.7713, 0.8475, 0.7894, 0.8092, 0.7894, 0.8113, 0.7713, 0.1146, 0.7357, 0.1146, 0.7568, 0.07469, 0.7579, 0.07469, 0.7368, 0.07469, 0.7716, 0.07469, 0.7642, 0.1146, 0.7632, 0.1146, 0.7706, 0.3687, 0.7568, 0.3687, 0.7632, 0.3027, 0.7632, 0.3027, 0.7568, 0.1146, 0.7568, 0.1146, 0.7632, 0.07469, 0.7642, 0.07469, 0.7579, 0.07469, 0.7579, 0.07469, 0.7642, 0.03686, 0.7632, 0.02488, 0.6975, 0.3027, 0.7568, 0.3027, 0.7632, 0.1146, 0.7632, 0.1146, 0.7568, 0.02488, 0.6699, 0.01968, 0.6699, 0.01968, 0.5944, 0.02488, 0.5944, 0.3687, 0.7568, 0.4611, 0.7568, 0.4614, 0.7632, 0.3687, 0.7632, 0.5478, 0.4065, 0.5479, 0.4246, 0.4825, 0.4246, 0.4801, 0.4065, 0.3687, 0.7706, 0.3027, 0.7706, 0.3027, 0.7632, 0.3687, 0.7632, 0.3687, 0.7357, 0.3687, 0.7568, 0.3027, 0.7568, 0.3027, 0.7357, 0.1146, 0.7706, 0.1146, 0.7632, 0.3027, 0.7632, 0.3027, 0.7706, 0.2506, 0.9493, 0.2954, 0.9493, 0.2954, 0.9997, 0.2506, 0.9997, 0.0492, 0.9493, 0.2506, 0.9493, 0.2506, 0.9997, 0.0492, 0.9997, 0.4614, 0.7632, 0.4633, 0.7706, 0.3687, 0.7706, 0.3687, 0.7632, 0.05864, 0.3951, 0.05864, 0.3567, 0.08703, 0.3557, 0.08703, 0.3951, 0.5272, 0.5547, 0.4889, 0.5547, 0.4909, 0.5327, 0.5247, 0.5329, 0.5247, 0.5329, 0.5358, 0.5386, 0.5272, 0.5547, 0.2954, 0.9493, 0.3969, 0.9493, 0.3969, 0.9997, 0.2954, 0.9997, 0.5701, 0.8375, 0.5717, 0.8455, 0.5624, 0.8577, 0.5625, 0.8369, 0.02488, 0.6975, 0.02488, 0.6699, 0.04324, 0.6699, 0.04324, 0.6975, 0.04324, 0.5944, 0.04324, 0.6699, 0.02488, 0.6699, 0.02488, 0.5944, 0.1146, 0.6699, 0.1146, 0.5944, 0.3463, 0.5944, 0.3463, 0.6699, 0.1146, 0.7122, 0.1146, 0.6975, 0.3463, 0.6975, 0.3027, 0.7122, 0.07469, 0.6699, 0.07469, 0.5944, 0.1146, 0.5944, 0.1146, 0.6699, 0.07469, 0.7132, 0.07469, 0.6975, 0.1146, 0.6975, 0.1146, 0.7122, 0.1146, 0.6975, 0.1146, 0.6699, 0.3463, 0.6699, 0.3463, 0.6975, 0.7748, 0.7707, 0.7748, 0.7369, 0.831, 0.7369, 0.831, 0.7707, 0.07469, 0.7368, 0.07469, 0.7132, 0.1146, 0.7122, 0.1146, 0.7357, 0.3027, 0.7357, 0.3027, 0.7122, 0.3463, 0.6975, 0.3687, 0.7357, 0.5624, 0.8577, 0.6274, 0.8578, 0.6274, 0.8652, 0.5623, 0.8651, 0.02488, 0.6975, 0.01968, 0.6975, 0.01968, 0.6699, 0.02488, 0.6699, 0.5232, 0.8367, 0.5232, 0.8577, 0.514, 0.8454, 0.5158, 0.8374, 0.5625, 0.8369, 0.5624, 0.8577, 0.5232, 0.8577, 0.5232, 0.8367, 0.523, 0.8804, 0.5233, 0.8651, 0.5623, 0.8651, 0.5623, 0.8805, 0.523, 0.8804, 0.5237, 0.9003, 0.517, 0.9003, 0.5155, 0.8803, 0.5233, 0.8651, 0.4905, 0.8659, 0.4902, 0.861, 0.5232, 0.8577, 0.5624, 0.8577, 0.5623, 0.8651, 0.5233, 0.8651, 0.5232, 0.8577, 0.4902, 0.861, 0.4905, 0.8659, 0.4803, 0.8668, 0.4801, 0.8619, 0.5623, 0.8805, 0.6274, 0.8805, 0.6274, 0.8879, 0.5624, 0.8879, 0.5623, 0.8651, 0.6274, 0.8652, 0.6274, 0.8805, 0.5623, 0.8805, 0.5624, 0.8424, 0.6274, 0.8424, 0.6274, 0.8578, 0.5624, 0.8577, 0.5217, 0.8878, 0.4892, 0.881, 0.49, 0.8761, 0.523, 0.8804, 0.523, 0.8804, 0.49, 0.8761, 0.4905, 0.8659, 0.5233, 0.8651, 0.5232, 0.8577, 0.4902, 0.861, 0.4884, 0.851, 0.5204, 0.8426, 0.5237, 0.9003, 0.5251, 0.9555, 0.517, 0.9003, 0.01968, 0.6975, 0.00705, 0.6975, 0.00705, 0.6699, 0.01968, 0.6699, 0.5623, 0.8805, 0.5614, 0.9, 0.5237, 0.9003, 0.523, 0.8804, 0.5623, 0.8805, 0.5697, 0.8803, 0.5684, 0.9, 0.5614, 0.9, 0.5251, 0.9555, 0.5237, 0.9003, 0.5614, 0.9, 0.5596, 0.9555, 0.5596, 0.9555, 0.5614, 0.9, 0.5684, 0.9, 0.5793, 0.001323, 0.613, 0.001323, 0.6137, 0.06927, 0.5799, 0.06927, 0.3631, 0.406, 0.3631, 0.3951, 0.4739, 0.3951, 0.4739, 0.406, 0.3969, 0.8982, 0.3969, 0.9487, 0.2954, 0.9487, 0.2954, 0.8982, 0.2954, 0.9487, 0.2506, 0.9487, 0.2506, 0.8982, 0.2954, 0.8982])
me_cube.use_remesh_preserve_volume = False
me_cube.use_remesh_preserve_attributes = False
me_cube.use_mirror_vertex_groups = False
me_cube.update()

# ---- objects
ob_cube = bpy.data.objects.new('Cube', me_cube)

# ---- transforms, parenting, visibility, modifiers, constraints
ob_cube.location = (0.1481, 1.269, 0.6226)
ob_cube.lineart.crease_threshold = 0.0

# ---- collection membership
col_collection_1.objects.link(ob_cube)

# ---- scene / render settings (as saved in the file)
scene.frame_start = 1; scene.frame_end = 250; scene.frame_set(1)
scene.render.engine = 'BLENDER_EEVEE_NEXT'
scene.render.resolution_percentage = 90
scene.render.dither_intensity = 0.0
scene.cycles.use_denoising = False
scene.cycles.samples = 10
scene.cycles.sampling_pattern = 'TABULATED_SOBOL'
scene.cycles.light_sampling_threshold = 0.0
scene.cycles.use_adaptive_sampling = False
scene.cycles.use_light_tree = False
scene.cycles.blur_glossy = 0.0
scene.cycles.volume_bounces = 1
scene.cycles.pixel_filter_type = 'GAUSSIAN'
scene.cycles.sample_clamp_indirect = 0.0
scene.view_settings.view_transform = 'Standard'
bpy.context.view_layer.update()

# ---- added for rendering (the .blend has no active camera and no usable light): camera, sun
cam_auto = bpy.data.cameras.new('AutoCamera')
cam_auto.lens = 50.0
cam_auto.sensor_width = 36.0
cam_auto.clip_end = 1000.0
ob_auto_camera = bpy.data.objects.new('AutoCamera', cam_auto)
scene.collection.objects.link(ob_auto_camera)
ob_auto_camera.location = (1.84262, -0.785033, 2.01484)
ob_auto_camera.rotation_euler = (1.09748, -7.21219e-08, 0.694738)
scene.camera = ob_auto_camera
light_auto_sun = bpy.data.lights.new('AutoSun', 'SUN')
light_auto_sun.energy = 3.0
light_auto_sun.angle = 0.0523599
ob_auto_sun = bpy.data.objects.new('AutoSun', light_auto_sun)
scene.collection.objects.link(ob_auto_sun)
ob_auto_sun.rotation_euler = (0.872665, 0.174533, 0.523599)
bpy.context.view_layer.update()
